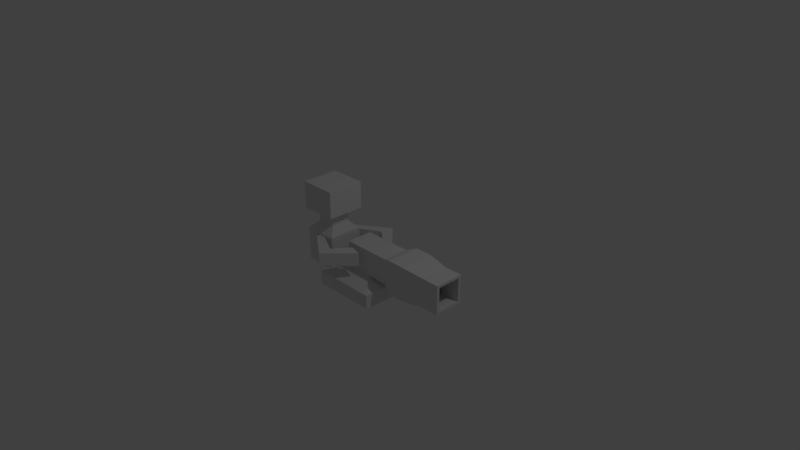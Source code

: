 # Source: Enemigo_2_canno.blend  (saved by Blender 2.79.0; exported with 4.5.12 LTS)
import bpy
from mathutils import Matrix  # noqa: F401  (used for matrix-valued properties, if any)

bpy.ops.wm.read_factory_settings(use_empty=True)
scene = bpy.context.scene
scene.name = 'Scene'

# ---- collections
col_collection_1 = bpy.data.collections.new('Collection 1'); scene.collection.children.link(col_collection_1)

# ---- materials (node trees are filled in below, after node groups)
mat_mat_enemigo2 = bpy.data.materials.new('Mat_Enemigo2')
mat_mat_enemigo2.alpha_threshold = 0.0
mat_mat_enemigo2.use_transparent_shadow = False
mat_mat_enemigo2.roughness = 0.5
mat_material_001 = bpy.data.materials.new('Material.001')
mat_material_001.alpha_threshold = 0.0
mat_material_001.use_transparent_shadow = False
mat_material_001.diffuse_color = (0.0, 1.0, 0.02052, 1.0)
mat_material_001.roughness = 0.5

# ---- material node trees

# ---- world
world_world = bpy.data.worlds.new('World'); scene.world = world_world
world_world.color = (0.05088, 0.05088, 0.05088)
world_world.use_sun_shadow = False
world_world.sun_shadow_jitter_overblur = 0.0
world_world.cycles.sampling_method = 'MANUAL'

# ---- cameras
cam_camera = bpy.data.cameras.new('Camera')
cam_camera.clip_end = 100.0
cam_camera.lens = 35.0
cam_camera.sensor_width = 32.0
cam_camera.sensor_height = 18.0
cam_camera.ortho_scale = 7.314
cam_camera.dof.focus_distance = 0.0
cam_camera.dof.aperture_fstop = 128.0

# ---- lights
light_lamp = bpy.data.lights.new('Lamp', 'POINT')
light_lamp.transmission_factor = 0.0
light_lamp.cutoff_distance = 30.0
light_lamp.energy = 100.0
light_lamp.shadow_buffer_clip_start = 1.001
light_lamp.shadow_soft_size = 0.1
light_lamp.shadow_maximum_resolution = 0.006
light_lamp.use_absolute_resolution = True

# ---- meshes
me_cube_002 = bpy.data.meshes.new('Cube.002')
me_cube_002.from_pydata([(-0.2842, -0.2341, -0.5454), (-0.2842, -0.2341, -0.07956), (-0.2842, 0.2317, -0.5454), (-0.2842, 0.2317, -0.07956), (0.1816, -0.2341, -0.5454), (0.1816, -0.2341, -0.07956), (0.1816, 0.2317, -0.5454), (0.1816, 0.2317, -0.07956), (-0.1815, -0.1313, 0.02401), (-0.1815, 0.129, 0.02401), (0.07885, 0.129, 0.02401), (0.07885, -0.1313, 0.02401), (-0.1815, -0.1313, 0.1515), (-0.1815, 0.129, 0.1515), (0.07885, 0.129, 0.1515), (0.07885, -0.1313, 0.1515), (-0.3064, -0.2563, 0.2112), (-0.3064, 0.2539, 0.2112), (0.2038, 0.2539, 0.2112), (0.2038, -0.2563, 0.2112), (-0.3064, -0.2563, 0.5777), (-0.3064, 0.2539, 0.5777), (0.2038, 0.2539, 0.5777), (0.2038, -0.2563, 0.5777), (-0.141, -0.2341, -0.2907), (-0.141, -0.2341, -0.1112), (0.03842, -0.2341, -0.1112), (0.03842, -0.2341, -0.2907), (0.3327, -0.5694, -0.2907), (0.3327, -0.5694, -0.1112), (0.334, -0.3899, -0.1112), (0.334, -0.3899, -0.2907), (0.6742, -0.2052, -0.2907), (0.6742, -0.2052, -0.1112), (0.5007, -0.1595, -0.1112), (0.5007, -0.1595, -0.2907), (-0.1392, 0.2317, -0.137), (-0.1392, 0.2317, -0.3127), (0.03654, 0.2317, -0.3127), (0.03654, 0.2317, -0.137), (0.4164, 0.6141, -0.137), (0.4164, 0.6141, -0.3127), (0.3869, 0.4409, -0.3127), (0.3869, 0.4409, -0.137), (0.7083, 0.3222, -0.137), (0.7083, 0.3222, -0.3127), (0.5326, 0.3212, -0.3127), (0.5326, 0.3212, -0.137)], [], [(0, 1, 3, 2), (3, 7, 39, 36), (6, 7, 5, 4), (4, 5, 26, 27), (2, 6, 4, 0), (7, 3, 9, 10), (11, 10, 14, 15), (5, 7, 10, 11), (3, 1, 8, 9), (1, 5, 11, 8), (13, 12, 16, 17), (9, 8, 12, 13), (8, 11, 15, 12), (10, 9, 13, 14), (16, 19, 23, 20), (12, 15, 19, 16), (14, 13, 17, 18), (15, 14, 18, 19), (22, 21, 20, 23), (18, 17, 21, 22), (19, 18, 22, 23), (17, 16, 20, 21), (26, 25, 29, 30), (1, 0, 24, 25), (0, 4, 27, 24), (5, 1, 25, 26), (31, 30, 34, 35), (27, 26, 30, 31), (24, 27, 31, 28), (25, 24, 28, 29), (35, 34, 33, 32), (28, 31, 35, 32), (29, 28, 32, 33), (30, 29, 33, 34), (39, 38, 42, 43), (2, 3, 36, 37), (7, 6, 38, 39), (6, 2, 37, 38), (40, 43, 47, 44), (38, 37, 41, 42), (36, 39, 43, 40), (37, 36, 40, 41), (45, 44, 47, 46), (41, 40, 44, 45), (43, 42, 46, 47), (42, 41, 45, 46)])
_uv = me_cube_002.uv_layers.new(name='UVMap')
_uv.uv.foreach_set('vector', [0.2814, 0.7137, 0.2814, 0.5128, 0.4695, 0.5128, 0.4695, 0.7137, 0.0933, 0.4226, 0.0933, 0.2226, 0.1165, 0.2849, 0.1165, 0.3603, 0.4695, 0.7137, 0.4695, 0.5128, 0.6577, 0.5128, 0.6577, 0.7137, 0.5628, 0.2004, 0.3747, 0.2004, 0.3875, 0.1388, 0.46, 0.1388, 0.6577, 0.9814, 0.6577, 0.7805, 0.8458, 0.7805, 0.8458, 0.9814, 0.0933, 0.2226, 0.0933, 0.4226, 0.05148, 0.3744, 0.05148, 0.2626, 0.6162, 0.4681, 0.511, 0.4681, 0.511, 0.4132, 0.6162, 0.4132, 0.6577, 0.5128, 0.4695, 0.5128, 0.511, 0.4681, 0.6162, 0.4681, 0.4695, 0.5128, 0.2814, 0.5128, 0.3229, 0.4681, 0.428, 0.4681, 0.3747, 1.285e-08, 0.3747, 0.2004, 0.3329, 0.1591, 0.3329, 0.04713, 0.05044, 0.9393, 0.1556, 0.9393, 0.206, 0.9931, 3.611e-08, 0.9931, 0.428, 0.4681, 0.3229, 0.4681, 0.3229, 0.4132, 0.428, 0.4132, 0.3329, 0.04713, 0.3329, 0.1591, 0.2814, 0.1591, 0.2814, 0.04713, 0.05148, 0.2626, 0.05148, 0.3744, 1.204e-08, 0.3744, 0.0, 0.2626, 0.9938, 0.7805, 0.9938, 1.0, 0.8458, 1.0, 0.8458, 0.7805, 0.1556, 0.9393, 0.1556, 0.827, 0.206, 0.7732, 0.206, 0.9931, 0.05044, 0.827, 0.05044, 0.9393, 3.611e-08, 0.9931, 0.0, 0.7732, 0.1556, 0.827, 0.05044, 0.827, 0.0, 0.7732, 0.206, 0.7732, 0.4874, 0.7137, 0.4874, 0.9336, 0.2814, 0.9336, 0.2814, 0.7137, 1.0, 0.0, 1.0, 0.219, 0.852, 0.219, 0.852, 2.57e-08, 0.9382, 0.4132, 0.9382, 0.6331, 0.7902, 0.6331, 0.7902, 0.4132, 0.6354, 0.7137, 0.6354, 0.9336, 0.4874, 0.9336, 0.4874, 0.7137, 0.7111, 0.2737, 0.7194, 0.3506, 0.5628, 0.1644, 0.6348, 0.1549, 0.3747, 1.285e-08, 0.5628, 0.0, 0.46, 0.0616, 0.3875, 0.0616, 0.5628, 0.0, 0.5628, 0.2004, 0.46, 0.1388, 0.46, 0.0616, 0.3747, 0.2004, 0.3747, 1.285e-08, 0.3875, 0.0616, 0.3875, 0.1388, 0.8627, 0.7325, 0.7902, 0.7325, 0.7902, 0.6331, 0.8627, 0.6331, 0.2785, 0.9063, 0.206, 0.9063, 0.206, 0.7732, 0.2785, 0.7732, 0.1566, 0.4226, 0.1482, 0.4995, 0.07193, 0.6183, 0.0, 0.6088, 0.3875, 0.0616, 0.46, 0.0616, 0.46, 0.2559, 0.3875, 0.2559, 0.206, 0.9836, 0.206, 0.9063, 0.2775, 0.9063, 0.2775, 0.9836, 0.0, 0.6088, 0.07193, 0.6183, 0.1566, 0.7011, 0.1301, 0.7732, 0.3875, 0.2559, 0.46, 0.2559, 0.46, 0.4132, 0.3875, 0.4132, 0.6348, 0.1549, 0.5628, 0.1644, 0.693, 0.0, 0.7194, 0.07205, 0.1566, 0.4226, 0.2276, 0.4226, 0.2276, 0.5793, 0.1566, 0.5793, 0.2814, 0.4226, 0.0933, 0.4226, 0.1165, 0.3603, 0.1874, 0.3603, 0.0933, 0.2226, 0.2814, 0.2226, 0.1874, 0.2849, 0.1165, 0.2849, 0.2814, 0.2226, 0.2814, 0.4226, 0.1874, 0.3603, 0.1874, 0.2849, 0.7194, 0.2594, 0.7872, 0.2368, 0.8429, 0.2922, 0.852, 0.3673, 0.7902, 0.7054, 0.7807, 0.7805, 0.6577, 0.5211, 0.7254, 0.5437, 0.8425, 0.0, 0.852, 0.07508, 0.7872, 0.2368, 0.7194, 0.2594, 0.1874, 0.3603, 0.1165, 0.3603, 0.1165, 0.1368, 0.1874, 0.1368, 0.2276, 0.7142, 0.1566, 0.7142, 0.1566, 0.6385, 0.2276, 0.6385, 0.1874, 0.1368, 0.1165, 0.1368, 0.1165, 0.0, 0.1874, 0.0, 0.1566, 0.5793, 0.2276, 0.5793, 0.2276, 0.6385, 0.1566, 0.6385, 0.7254, 0.5437, 0.6577, 0.5211, 0.7902, 0.4132, 0.7812, 0.4883])
me_cube_002.materials.append(mat_mat_enemigo2)
me_cube_002.use_remesh_preserve_volume = False
me_cube_002.use_remesh_preserve_attributes = False
me_cube_002.use_mirror_vertex_groups = False
me_cube_002.update()
me_cube_001 = bpy.data.meshes.new('Cube.001')
me_cube_001.from_pydata([(-1.0, -1.0, -1.0), (-1.0, -1.0, 1.0), (-1.0, 1.0, -1.0), (-1.0, 1.0, 1.0), (1.0, -1.0, -1.0), (1.0, -1.0, 1.0), (1.0, 1.0, -1.0), (1.0, 1.0, 1.0), (3.18, 0.2272, 0.2272), (3.18, 0.2272, -0.2272), (3.18, -0.2272, -0.2272), (3.18, -0.2272, 0.2272)], [], [(0, 1, 3, 2), (2, 3, 7, 6), (7, 5, 11, 8), (4, 5, 1, 0), (2, 6, 4, 0), (7, 3, 1, 5), (9, 8, 11, 10), (6, 7, 8, 9), (5, 4, 10, 11), (4, 6, 9, 10)])
me_cube_001.materials.append(mat_material_001)
me_cube_001.use_remesh_preserve_volume = False
me_cube_001.use_remesh_preserve_attributes = False
me_cube_001.use_mirror_vertex_groups = False
me_cube_001.update()
me_cube = bpy.data.meshes.new('Cube')
me_cube.from_pydata([(0.4437, 0.4437, -0.4437), (0.4437, -0.4437, -0.4437), (-0.4437, -0.4437, -0.4437), (-0.4437, 0.4437, -0.4437), (0.4437, 0.4437, -0.255), (0.4437, -0.4437, -0.255), (-0.4437, -0.4437, -0.255), (-0.4437, 0.4437, -0.255), (0.1805, 0.1805, -0.1731), (0.1805, -0.1805, -0.1731), (-0.1805, 0.1805, -0.1731), (-0.1805, -0.1805, -0.1731), (0.1805, 0.1805, 0.1829), (0.1805, -0.1805, 0.1829), (-0.1805, 0.1805, 0.1829), (-0.1805, -0.1805, 0.1829), (0.4927, 0.1805, -0.1731), (0.4927, -0.1805, -0.1731), (0.4927, 0.1805, 0.1829), (0.4927, -0.1805, 0.1829), (0.4927, 0.1469, -0.1399), (0.4927, -0.1469, -0.1399), (0.4927, 0.1469, 0.1497), (0.4927, -0.1469, 0.1497), (-0.1783, 0.1469, -0.1399), (-0.1783, -0.1469, -0.1399), (-0.1783, 0.1469, 0.1497), (-0.1783, -0.1469, 0.1497), (0.6328, 0.2366, -0.2284), (0.6328, -0.2366, -0.2284), (0.6328, 0.2366, 0.2382), (0.6328, -0.2366, 0.2382), (0.6328, 0.1925, -0.185), (0.6328, -0.1925, -0.185), (0.6328, 0.1925, 0.1947), (0.6328, -0.1925, 0.1947), (0.8682, 0.2366, -0.2284), (0.8682, -0.2366, -0.2284), (0.8682, 0.2366, 0.2382), (0.8682, -0.2366, 0.2382), (0.8682, 0.1925, -0.185), (0.8682, -0.1925, -0.185), (0.8682, 0.1925, 0.1947), (0.8682, -0.1925, 0.1947), (1.166, 0.1994, -0.1917), (1.166, -0.1994, -0.1917), (1.166, 0.1994, 0.2014), (1.166, -0.1994, 0.2014), (1.166, 0.1622, -0.1551), (1.166, -0.1622, -0.1551), (1.166, 0.1622, 0.1648), (1.166, -0.1622, 0.1648), (1.418, 0.1994, -0.1917), (1.418, -0.1994, -0.1917), (1.418, 0.1994, 0.2014), (1.418, -0.1994, 0.2014), (1.418, 0.1622, -0.1551), (1.418, -0.1622, -0.1551), (1.418, 0.1622, 0.1648), (1.418, -0.1622, 0.1648)], [], [(0, 1, 2, 3), (6, 5, 9, 11), (0, 4, 5, 1), (1, 5, 6, 2), (2, 6, 7, 3), (4, 0, 3, 7), (11, 9, 13, 15), (5, 4, 8, 9), (7, 6, 11, 10), (4, 7, 10, 8), (12, 14, 15, 13), (9, 8, 16, 17), (10, 11, 15, 14), (8, 10, 14, 12), (23, 22, 34, 35), (8, 12, 18, 16), (13, 9, 17, 19), (12, 13, 19, 18), (21, 20, 24, 25), (17, 16, 28, 29), (22, 20, 32, 34), (19, 17, 29, 31), (25, 24, 26, 27), (20, 22, 26, 24), (22, 23, 27, 26), (23, 21, 25, 27), (28, 30, 38, 36), (35, 34, 42, 43), (34, 32, 40, 42), (29, 28, 36, 37), (16, 18, 30, 28), (18, 19, 31, 30), (21, 23, 35, 33), (20, 21, 33, 32), (37, 36, 44, 45), (39, 37, 45, 47), (40, 41, 49, 48), (41, 43, 51, 49), (30, 31, 39, 38), (33, 35, 43, 41), (32, 33, 41, 40), (31, 29, 37, 39), (47, 45, 53, 55), (48, 49, 57, 56), (49, 51, 59, 57), (46, 47, 55, 54), (42, 40, 48, 50), (43, 42, 50, 51), (36, 38, 46, 44), (38, 39, 47, 46), (55, 53, 57, 59), (53, 52, 56, 57), (52, 54, 58, 56), (54, 55, 59, 58), (45, 44, 52, 53), (50, 48, 56, 58), (51, 50, 58, 59), (44, 46, 54, 52)])
me_cube.materials.append(None)
me_cube.use_remesh_preserve_volume = False
me_cube.use_remesh_preserve_attributes = False
me_cube.use_mirror_vertex_groups = False
me_cube.update()

# ---- objects
ob_enemigo_feo_2 = bpy.data.objects.new('Enemigo_feo_2', me_cube_002)
ob_balika = bpy.data.objects.new('Balika', me_cube_001)
ob_cube = bpy.data.objects.new('Cube', me_cube)
ob_lamp = bpy.data.objects.new('Lamp', light_lamp)
ob_camera = bpy.data.objects.new('Camera', cam_camera)

# ---- transforms, parenting, visibility, modifiers, constraints
ob_enemigo_feo_2.location = (0.6181, 0.08735, 0.112)
ob_enemigo_feo_2.delta_location = (-1.18, -0.1515, 0.1497)
ob_enemigo_feo_2.lineart.crease_threshold = 0.0
ob_balika.location = (0.0, 0.0, 0.0)
ob_balika.delta_scale = (0.07345, 0.07345, 0.07345)
ob_balika.hide_render = True
ob_balika.lineart.crease_threshold = 0.0
ob_cube.location = (0.0, 0.0, 0.0)
ob_cube.lock_rotations_4d = False
ob_cube.empty_display_type = 'ARROWS'
ob_cube.lineart.crease_threshold = 0.0
ob_lamp.location = (4.076, 1.005, 5.904)
ob_lamp.rotation_euler = (0.6503, 0.05522, 1.866)
ob_lamp.lock_rotations_4d = False
ob_lamp.empty_display_type = 'ARROWS'
ob_lamp.color = (0.0, 0.0, 0.0, 0.0)
ob_lamp.lineart.crease_threshold = 0.0
ob_camera.location = (7.481, -6.508, 5.344)
ob_camera.rotation_euler = (1.109, 0.0, 0.8149)
ob_camera.lock_rotations_4d = False
ob_camera.empty_display_type = 'ARROWS'
ob_camera.color = (0.0, 0.0, 0.0, 0.0)
ob_camera.display_type = 'WIRE'
ob_camera.lineart.crease_threshold = 0.0

# ---- collection membership
col_collection_1.objects.link(ob_enemigo_feo_2)
col_collection_1.objects.link(ob_balika)
col_collection_1.objects.link(ob_cube)
col_collection_1.objects.link(ob_lamp)
col_collection_1.objects.link(ob_camera)

# ---- scene / render settings (as saved in the file)
scene.camera = ob_camera
scene.frame_start = 1; scene.frame_end = 250; scene.frame_set(0)
scene.render.engine = 'BLENDER_EEVEE_NEXT'
scene.render.resolution_percentage = 50
scene.render.dither_intensity = 0.0
scene.cycles.use_denoising = False
scene.cycles.samples = 128
scene.cycles.sampling_pattern = 'TABULATED_SOBOL'
scene.cycles.use_adaptive_sampling = False
scene.cycles.use_light_tree = False
scene.cycles.blur_glossy = 0.0
scene.cycles.sample_clamp_indirect = 0.0
scene.view_settings.view_transform = 'Standard'
bpy.context.view_layer.update()
